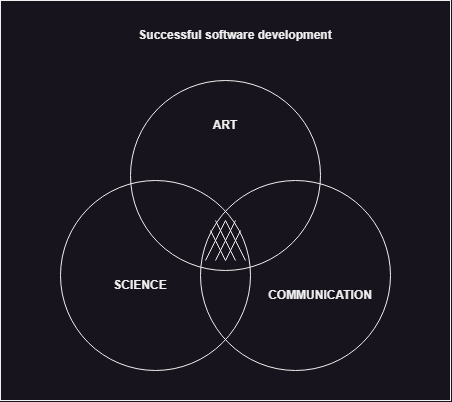

The diagram above was exported from draw.io. Its source (the exported page's mxGraphModel, read from the mxfile embedded in the PNG):
<mxGraphModel dx="875" dy="502" grid="1" gridSize="10" guides="1" tooltips="1" connect="1" arrows="1" fold="1" page="1" pageScale="1" pageWidth="850" pageHeight="1100" math="0" shadow="0">
  <root>
    <mxCell id="0" />
    <mxCell id="1" parent="0" />
    <mxCell id="kwaVBos9fXeP9X3FdUpv-4" value="" style="rounded=0;whiteSpace=wrap;html=1;" vertex="1" parent="1">
      <mxGeometry x="180" y="100" width="450" height="400" as="geometry" />
    </mxCell>
    <mxCell id="kwaVBos9fXeP9X3FdUpv-1" value="" style="ellipse;whiteSpace=wrap;html=1;aspect=fixed;fillColor=none;direction=south;" vertex="1" parent="1">
      <mxGeometry x="310" y="180" width="190" height="190" as="geometry" />
    </mxCell>
    <mxCell id="kwaVBos9fXeP9X3FdUpv-2" value="" style="ellipse;whiteSpace=wrap;html=1;aspect=fixed;fillColor=none;" vertex="1" parent="1">
      <mxGeometry x="240" y="280" width="190" height="190" as="geometry" />
    </mxCell>
    <mxCell id="kwaVBos9fXeP9X3FdUpv-3" value="" style="ellipse;whiteSpace=wrap;html=1;aspect=fixed;fillColor=none;" vertex="1" parent="1">
      <mxGeometry x="380" y="280" width="190" height="190" as="geometry" />
    </mxCell>
    <mxCell id="kwaVBos9fXeP9X3FdUpv-5" value="ART" style="text;html=1;strokeColor=none;fillColor=none;align=center;verticalAlign=middle;whiteSpace=wrap;rounded=0;fontSize=12;fontStyle=1" vertex="1" parent="1">
      <mxGeometry x="375" y="210" width="60" height="30" as="geometry" />
    </mxCell>
    <mxCell id="kwaVBos9fXeP9X3FdUpv-6" value="SCIENCE" style="text;html=1;strokeColor=none;fillColor=none;align=center;verticalAlign=middle;whiteSpace=wrap;rounded=0;fontSize=12;fontStyle=1" vertex="1" parent="1">
      <mxGeometry x="290" y="370" width="60" height="30" as="geometry" />
    </mxCell>
    <mxCell id="kwaVBos9fXeP9X3FdUpv-7" value="COMMUNICATION" style="text;html=1;strokeColor=none;fillColor=none;align=center;verticalAlign=middle;whiteSpace=wrap;rounded=0;fontSize=12;fontStyle=1" vertex="1" parent="1">
      <mxGeometry x="470" y="380" width="60" height="30" as="geometry" />
    </mxCell>
    <mxCell id="kwaVBos9fXeP9X3FdUpv-10" value="" style="endArrow=none;html=1;rounded=0;" edge="1" parent="1">
      <mxGeometry width="50" height="50" relative="1" as="geometry">
        <mxPoint x="405" y="360" as="sourcePoint" />
        <mxPoint x="390" y="330" as="targetPoint" />
      </mxGeometry>
    </mxCell>
    <mxCell id="kwaVBos9fXeP9X3FdUpv-11" value="" style="endArrow=none;html=1;rounded=0;" edge="1" parent="1">
      <mxGeometry width="50" height="50" relative="1" as="geometry">
        <mxPoint x="415" y="360" as="sourcePoint" />
        <mxPoint x="395" y="320" as="targetPoint" />
      </mxGeometry>
    </mxCell>
    <mxCell id="kwaVBos9fXeP9X3FdUpv-12" value="" style="endArrow=none;html=1;rounded=0;" edge="1" parent="1">
      <mxGeometry width="50" height="50" relative="1" as="geometry">
        <mxPoint x="425" y="360" as="sourcePoint" />
        <mxPoint x="405" y="320" as="targetPoint" />
      </mxGeometry>
    </mxCell>
    <mxCell id="kwaVBos9fXeP9X3FdUpv-13" value="" style="endArrow=none;html=1;rounded=0;" edge="1" parent="1">
      <mxGeometry width="50" height="50" relative="1" as="geometry">
        <mxPoint x="385" y="360" as="sourcePoint" />
        <mxPoint x="405" y="320" as="targetPoint" />
      </mxGeometry>
    </mxCell>
    <mxCell id="kwaVBos9fXeP9X3FdUpv-14" value="" style="endArrow=none;html=1;rounded=0;" edge="1" parent="1">
      <mxGeometry width="50" height="50" relative="1" as="geometry">
        <mxPoint x="395" y="360" as="sourcePoint" />
        <mxPoint x="415" y="320" as="targetPoint" />
      </mxGeometry>
    </mxCell>
    <mxCell id="kwaVBos9fXeP9X3FdUpv-15" value="" style="endArrow=none;html=1;rounded=0;" edge="1" parent="1">
      <mxGeometry width="50" height="50" relative="1" as="geometry">
        <mxPoint x="405" y="360" as="sourcePoint" />
        <mxPoint x="420" y="330" as="targetPoint" />
      </mxGeometry>
    </mxCell>
    <mxCell id="kwaVBos9fXeP9X3FdUpv-17" value="Successful software development" style="text;html=1;strokeColor=none;fillColor=none;align=center;verticalAlign=middle;whiteSpace=wrap;rounded=0;fontStyle=1" vertex="1" parent="1">
      <mxGeometry x="210" y="120" width="410" height="30" as="geometry" />
    </mxCell>
  </root>
</mxGraphModel>